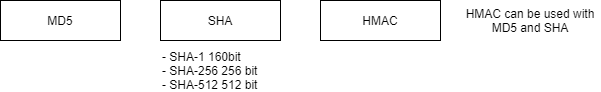

The diagram above was exported from draw.io. Its source (the exported page's mxGraphModel, read from the mxfile embedded in the PNG):
<mxGraphModel dx="1102" dy="533" grid="1" gridSize="10" guides="1" tooltips="1" connect="1" arrows="1" fold="1" page="1" pageScale="1" pageWidth="827" pageHeight="1169" math="0" shadow="0">
  <root>
    <mxCell id="0" />
    <mxCell id="1" parent="0" />
    <mxCell id="7_I3uAw6x9O7CFKmKAUw-30" value="MD5" style="rounded=0;whiteSpace=wrap;html=1;align=center;" vertex="1" parent="1">
      <mxGeometry x="40" y="40" width="120" height="40" as="geometry" />
    </mxCell>
    <mxCell id="7_I3uAw6x9O7CFKmKAUw-31" value="SHA" style="rounded=0;whiteSpace=wrap;html=1;align=center;" vertex="1" parent="1">
      <mxGeometry x="200" y="40" width="120" height="40" as="geometry" />
    </mxCell>
    <mxCell id="7_I3uAw6x9O7CFKmKAUw-32" value="HMAC" style="rounded=0;whiteSpace=wrap;html=1;align=center;" vertex="1" parent="1">
      <mxGeometry x="360" y="40" width="120" height="40" as="geometry" />
    </mxCell>
    <mxCell id="7_I3uAw6x9O7CFKmKAUw-33" value="- SHA-1 160bit&lt;br&gt;- SHA-256 256 bit&lt;br&gt;&lt;div style=&quot;&quot;&gt;&lt;span&gt;- SHA-512 512 bit&lt;/span&gt;&lt;/div&gt;" style="text;html=1;strokeColor=none;fillColor=none;align=left;verticalAlign=middle;whiteSpace=wrap;rounded=0;" vertex="1" parent="1">
      <mxGeometry x="200" y="100" width="120" height="20" as="geometry" />
    </mxCell>
    <mxCell id="7_I3uAw6x9O7CFKmKAUw-34" value="HMAC can be used with MD5 and SHA" style="text;html=1;strokeColor=none;fillColor=none;align=center;verticalAlign=middle;whiteSpace=wrap;rounded=0;" vertex="1" parent="1">
      <mxGeometry x="500" y="50" width="140" height="20" as="geometry" />
    </mxCell>
  </root>
</mxGraphModel>